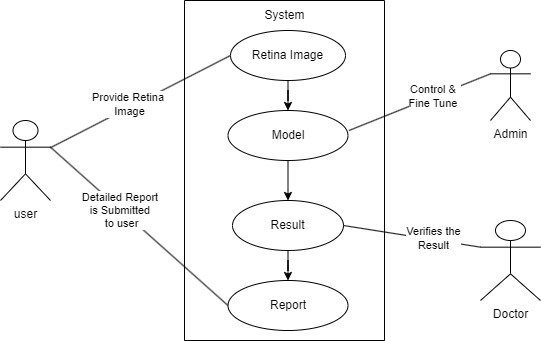

The diagram above was exported from draw.io. Its source (the exported page's mxGraphModel, read from the mxfile embedded in the PNG):
<mxGraphModel dx="530" dy="606" grid="1" gridSize="10" guides="1" tooltips="1" connect="1" arrows="1" fold="1" page="1" pageScale="1" pageWidth="827" pageHeight="1169" math="0" shadow="0">
  <root>
    <mxCell id="0" />
    <mxCell id="1" parent="0" />
    <mxCell id="fBEY0NM8rfMPTjwoTyW_-1" value="user&lt;div&gt;&lt;br&gt;&lt;/div&gt;" style="shape=umlActor;verticalLabelPosition=bottom;verticalAlign=top;html=1;" parent="1" vertex="1">
      <mxGeometry x="130" y="170" width="50" height="80" as="geometry" />
    </mxCell>
    <mxCell id="fBEY0NM8rfMPTjwoTyW_-3" value="" style="swimlane;startSize=0;" parent="1" vertex="1">
      <mxGeometry x="314" y="50" width="200" height="340" as="geometry">
        <mxRectangle x="310" y="40" width="50" height="40" as="alternateBounds" />
      </mxGeometry>
    </mxCell>
    <mxCell id="fBEY0NM8rfMPTjwoTyW_-29" value="" style="edgeStyle=orthogonalEdgeStyle;rounded=0;orthogonalLoop=1;jettySize=auto;html=1;entryX=0.5;entryY=0;entryDx=0;entryDy=0;" parent="fBEY0NM8rfMPTjwoTyW_-3" source="fBEY0NM8rfMPTjwoTyW_-10" target="fBEY0NM8rfMPTjwoTyW_-13" edge="1">
      <mxGeometry relative="1" as="geometry" />
    </mxCell>
    <mxCell id="fBEY0NM8rfMPTjwoTyW_-10" value="Retina Image" style="ellipse;whiteSpace=wrap;html=1;" parent="fBEY0NM8rfMPTjwoTyW_-3" vertex="1">
      <mxGeometry x="46" y="30" width="115" height="50" as="geometry" />
    </mxCell>
    <mxCell id="fBEY0NM8rfMPTjwoTyW_-24" value="" style="edgeStyle=orthogonalEdgeStyle;rounded=0;orthogonalLoop=1;jettySize=auto;html=1;entryX=0.5;entryY=0;entryDx=0;entryDy=0;" parent="fBEY0NM8rfMPTjwoTyW_-3" source="fBEY0NM8rfMPTjwoTyW_-13" target="fBEY0NM8rfMPTjwoTyW_-17" edge="1">
      <mxGeometry relative="1" as="geometry" />
    </mxCell>
    <mxCell id="fBEY0NM8rfMPTjwoTyW_-13" value="Model" style="ellipse;whiteSpace=wrap;html=1;" parent="fBEY0NM8rfMPTjwoTyW_-3" vertex="1">
      <mxGeometry x="43.5" y="110" width="120" height="50" as="geometry" />
    </mxCell>
    <mxCell id="fBEY0NM8rfMPTjwoTyW_-30" value="" style="edgeStyle=orthogonalEdgeStyle;rounded=0;orthogonalLoop=1;jettySize=auto;html=1;" parent="fBEY0NM8rfMPTjwoTyW_-3" source="fBEY0NM8rfMPTjwoTyW_-17" target="fBEY0NM8rfMPTjwoTyW_-18" edge="1">
      <mxGeometry relative="1" as="geometry" />
    </mxCell>
    <mxCell id="fBEY0NM8rfMPTjwoTyW_-17" value="Result" style="ellipse;whiteSpace=wrap;html=1;" parent="fBEY0NM8rfMPTjwoTyW_-3" vertex="1">
      <mxGeometry x="48" y="200" width="111" height="50" as="geometry" />
    </mxCell>
    <mxCell id="fBEY0NM8rfMPTjwoTyW_-18" value="Report" style="ellipse;whiteSpace=wrap;html=1;" parent="fBEY0NM8rfMPTjwoTyW_-3" vertex="1">
      <mxGeometry x="43.5" y="280" width="120" height="50" as="geometry" />
    </mxCell>
    <mxCell id="fBEY0NM8rfMPTjwoTyW_-42" value="System" style="text;html=1;align=center;verticalAlign=middle;resizable=0;points=[];autosize=1;strokeColor=none;fillColor=none;" parent="fBEY0NM8rfMPTjwoTyW_-3" vertex="1">
      <mxGeometry x="70" width="60" height="30" as="geometry" />
    </mxCell>
    <mxCell id="fBEY0NM8rfMPTjwoTyW_-6" value="&lt;div&gt;Admin&lt;/div&gt;&lt;div&gt;&lt;br&gt;&lt;/div&gt;" style="shape=umlActor;verticalLabelPosition=bottom;verticalAlign=top;html=1;" parent="1" vertex="1">
      <mxGeometry x="620" y="100" width="40" height="70" as="geometry" />
    </mxCell>
    <mxCell id="fBEY0NM8rfMPTjwoTyW_-7" value="&lt;div&gt;Doctor&lt;/div&gt;&lt;div&gt;&lt;br&gt;&lt;/div&gt;" style="shape=umlActor;verticalLabelPosition=bottom;verticalAlign=top;html=1;" parent="1" vertex="1">
      <mxGeometry x="610" y="270" width="60" height="80" as="geometry" />
    </mxCell>
    <mxCell id="fBEY0NM8rfMPTjwoTyW_-12" value="" style="endArrow=none;html=1;rounded=0;entryX=0;entryY=0.5;entryDx=0;entryDy=0;" parent="1" source="fBEY0NM8rfMPTjwoTyW_-1" target="fBEY0NM8rfMPTjwoTyW_-10" edge="1">
      <mxGeometry width="50" height="50" relative="1" as="geometry">
        <mxPoint x="390" y="280" as="sourcePoint" />
        <mxPoint x="440" y="230" as="targetPoint" />
      </mxGeometry>
    </mxCell>
    <mxCell id="fBEY0NM8rfMPTjwoTyW_-33" value="Provide Retina&amp;nbsp;&lt;div&gt;Image&lt;/div&gt;" style="edgeLabel;html=1;align=center;verticalAlign=middle;resizable=0;points=[];" parent="fBEY0NM8rfMPTjwoTyW_-12" vertex="1" connectable="0">
      <mxGeometry x="-0.1084" y="3" relative="1" as="geometry">
        <mxPoint as="offset" />
      </mxGeometry>
    </mxCell>
    <mxCell id="fBEY0NM8rfMPTjwoTyW_-14" value="" style="endArrow=none;html=1;rounded=0;entryX=0;entryY=0.3333333333333333;entryDx=0;entryDy=0;exitX=1.008;exitY=0.4;exitDx=0;exitDy=0;exitPerimeter=0;entryPerimeter=0;" parent="1" source="fBEY0NM8rfMPTjwoTyW_-13" target="fBEY0NM8rfMPTjwoTyW_-6" edge="1">
      <mxGeometry width="50" height="50" relative="1" as="geometry">
        <mxPoint x="470" y="216" as="sourcePoint" />
        <mxPoint x="635" y="125" as="targetPoint" />
      </mxGeometry>
    </mxCell>
    <mxCell id="fBEY0NM8rfMPTjwoTyW_-32" value="Control &amp;amp;&amp;nbsp;&lt;div&gt;Fine Tune&amp;nbsp;&lt;/div&gt;" style="edgeLabel;html=1;align=center;verticalAlign=middle;resizable=0;points=[];" parent="fBEY0NM8rfMPTjwoTyW_-14" vertex="1" connectable="0">
      <mxGeometry x="0.2057" relative="1" as="geometry">
        <mxPoint as="offset" />
      </mxGeometry>
    </mxCell>
    <mxCell id="fBEY0NM8rfMPTjwoTyW_-34" value="" style="endArrow=none;html=1;rounded=0;exitX=1;exitY=0.5;exitDx=0;exitDy=0;entryX=0;entryY=0.3333333333333333;entryDx=0;entryDy=0;entryPerimeter=0;" parent="1" source="fBEY0NM8rfMPTjwoTyW_-17" target="fBEY0NM8rfMPTjwoTyW_-7" edge="1">
      <mxGeometry width="50" height="50" relative="1" as="geometry">
        <mxPoint x="570" y="330" as="sourcePoint" />
        <mxPoint x="620" y="280" as="targetPoint" />
      </mxGeometry>
    </mxCell>
    <mxCell id="fBEY0NM8rfMPTjwoTyW_-35" value="Verifies the&lt;div&gt;Result&lt;/div&gt;" style="edgeLabel;html=1;align=center;verticalAlign=middle;resizable=0;points=[];" parent="fBEY0NM8rfMPTjwoTyW_-34" vertex="1" connectable="0">
      <mxGeometry x="0.291" y="2" relative="1" as="geometry">
        <mxPoint as="offset" />
      </mxGeometry>
    </mxCell>
    <mxCell id="fBEY0NM8rfMPTjwoTyW_-38" value="" style="endArrow=none;html=1;rounded=0;entryX=1;entryY=0.3333333333333333;entryDx=0;entryDy=0;entryPerimeter=0;exitX=0;exitY=0.5;exitDx=0;exitDy=0;" parent="1" source="fBEY0NM8rfMPTjwoTyW_-18" target="fBEY0NM8rfMPTjwoTyW_-1" edge="1">
      <mxGeometry width="50" height="50" relative="1" as="geometry">
        <mxPoint x="210" y="270" as="sourcePoint" />
        <mxPoint x="260" y="220" as="targetPoint" />
      </mxGeometry>
    </mxCell>
    <mxCell id="fBEY0NM8rfMPTjwoTyW_-39" value="Detailed Report&amp;nbsp;&lt;div&gt;is Submitted&amp;nbsp;&lt;div&gt;to user&lt;/div&gt;&lt;/div&gt;" style="edgeLabel;html=1;align=center;verticalAlign=middle;resizable=0;points=[];" parent="fBEY0NM8rfMPTjwoTyW_-38" vertex="1" connectable="0">
      <mxGeometry x="0.2141" relative="1" as="geometry">
        <mxPoint as="offset" />
      </mxGeometry>
    </mxCell>
  </root>
</mxGraphModel>